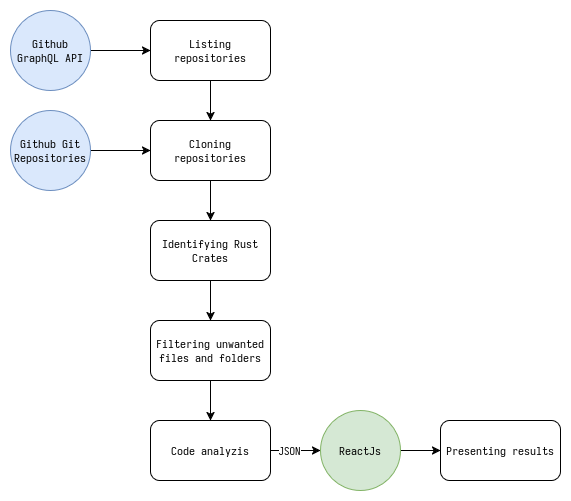

The diagram above was exported from draw.io. Its source (the exported page's mxGraphModel, read from the mxfile embedded in the PNG):
<mxGraphModel dx="1398" dy="747" grid="1" gridSize="10" guides="1" tooltips="1" connect="1" arrows="1" fold="1" page="1" pageScale="1" pageWidth="850" pageHeight="1100" math="0" shadow="0">
  <root>
    <mxCell id="0" />
    <mxCell id="1" parent="0" />
    <mxCell id="pBkudg-xNDCMBdaQEPqg-3" value="" style="edgeStyle=orthogonalEdgeStyle;rounded=0;orthogonalLoop=1;jettySize=auto;html=1;" parent="1" source="pBkudg-xNDCMBdaQEPqg-1" target="pBkudg-xNDCMBdaQEPqg-2" edge="1">
      <mxGeometry relative="1" as="geometry" />
    </mxCell>
    <mxCell id="pBkudg-xNDCMBdaQEPqg-1" value="Listing repositories" style="rounded=1;whiteSpace=wrap;html=1;" parent="1" vertex="1">
      <mxGeometry x="320" y="460" width="120" height="60" as="geometry" />
    </mxCell>
    <mxCell id="pBkudg-xNDCMBdaQEPqg-5" value="" style="edgeStyle=orthogonalEdgeStyle;rounded=0;orthogonalLoop=1;jettySize=auto;html=1;" parent="1" source="pBkudg-xNDCMBdaQEPqg-2" target="pBkudg-xNDCMBdaQEPqg-4" edge="1">
      <mxGeometry relative="1" as="geometry" />
    </mxCell>
    <mxCell id="pBkudg-xNDCMBdaQEPqg-2" value="Cloning repositories" style="whiteSpace=wrap;html=1;rounded=1;" parent="1" vertex="1">
      <mxGeometry x="320" y="560" width="120" height="60" as="geometry" />
    </mxCell>
    <mxCell id="pBkudg-xNDCMBdaQEPqg-7" value="" style="edgeStyle=orthogonalEdgeStyle;rounded=0;orthogonalLoop=1;jettySize=auto;html=1;" parent="1" source="pBkudg-xNDCMBdaQEPqg-4" target="pBkudg-xNDCMBdaQEPqg-6" edge="1">
      <mxGeometry relative="1" as="geometry" />
    </mxCell>
    <mxCell id="pBkudg-xNDCMBdaQEPqg-4" value="Identifying Rust Crates" style="whiteSpace=wrap;html=1;rounded=1;" parent="1" vertex="1">
      <mxGeometry x="320" y="660" width="120" height="60" as="geometry" />
    </mxCell>
    <mxCell id="pBkudg-xNDCMBdaQEPqg-9" value="" style="edgeStyle=orthogonalEdgeStyle;rounded=0;orthogonalLoop=1;jettySize=auto;html=1;" parent="1" source="pBkudg-xNDCMBdaQEPqg-6" target="pBkudg-xNDCMBdaQEPqg-8" edge="1">
      <mxGeometry relative="1" as="geometry" />
    </mxCell>
    <mxCell id="pBkudg-xNDCMBdaQEPqg-6" value="Filtering unwanted files and folders" style="whiteSpace=wrap;html=1;rounded=1;" parent="1" vertex="1">
      <mxGeometry x="320" y="760" width="120" height="60" as="geometry" />
    </mxCell>
    <mxCell id="pBkudg-xNDCMBdaQEPqg-17" value="" style="edgeStyle=orthogonalEdgeStyle;rounded=0;orthogonalLoop=1;jettySize=auto;html=1;" parent="1" source="pBkudg-xNDCMBdaQEPqg-8" target="pBkudg-xNDCMBdaQEPqg-16" edge="1">
      <mxGeometry relative="1" as="geometry" />
    </mxCell>
    <mxCell id="pBkudg-xNDCMBdaQEPqg-20" value="JSON" style="edgeLabel;html=1;align=center;verticalAlign=middle;resizable=0;points=[];" parent="pBkudg-xNDCMBdaQEPqg-17" vertex="1" connectable="0">
      <mxGeometry x="-0.28" y="1" relative="1" as="geometry">
        <mxPoint as="offset" />
      </mxGeometry>
    </mxCell>
    <mxCell id="pBkudg-xNDCMBdaQEPqg-8" value="Code analyzis" style="whiteSpace=wrap;html=1;rounded=1;" parent="1" vertex="1">
      <mxGeometry x="320" y="860" width="120" height="60" as="geometry" />
    </mxCell>
    <mxCell id="pBkudg-xNDCMBdaQEPqg-11" style="edgeStyle=orthogonalEdgeStyle;rounded=0;orthogonalLoop=1;jettySize=auto;html=1;entryX=0;entryY=0.5;entryDx=0;entryDy=0;" parent="1" source="pBkudg-xNDCMBdaQEPqg-10" target="pBkudg-xNDCMBdaQEPqg-1" edge="1">
      <mxGeometry relative="1" as="geometry" />
    </mxCell>
    <mxCell id="pBkudg-xNDCMBdaQEPqg-10" value="Github GraphQL API" style="ellipse;whiteSpace=wrap;html=1;aspect=fixed;fillColor=#dae8fc;strokeColor=#6c8ebf;" parent="1" vertex="1">
      <mxGeometry x="180" y="450" width="80" height="80" as="geometry" />
    </mxCell>
    <mxCell id="pBkudg-xNDCMBdaQEPqg-13" style="edgeStyle=orthogonalEdgeStyle;rounded=0;orthogonalLoop=1;jettySize=auto;html=1;entryX=0;entryY=0.5;entryDx=0;entryDy=0;" parent="1" source="pBkudg-xNDCMBdaQEPqg-12" target="pBkudg-xNDCMBdaQEPqg-2" edge="1">
      <mxGeometry relative="1" as="geometry" />
    </mxCell>
    <mxCell id="pBkudg-xNDCMBdaQEPqg-12" value="&lt;div&gt;Github Git&lt;/div&gt;&lt;div&gt;Repositories&lt;/div&gt;" style="ellipse;whiteSpace=wrap;html=1;aspect=fixed;fillColor=#dae8fc;strokeColor=#6c8ebf;" parent="1" vertex="1">
      <mxGeometry x="180" y="550" width="80" height="80" as="geometry" />
    </mxCell>
    <mxCell id="pBkudg-xNDCMBdaQEPqg-19" value="" style="edgeStyle=orthogonalEdgeStyle;rounded=0;orthogonalLoop=1;jettySize=auto;html=1;" parent="1" source="pBkudg-xNDCMBdaQEPqg-16" target="pBkudg-xNDCMBdaQEPqg-18" edge="1">
      <mxGeometry relative="1" as="geometry" />
    </mxCell>
    <mxCell id="pBkudg-xNDCMBdaQEPqg-16" value="ReactJs" style="ellipse;whiteSpace=wrap;html=1;rounded=1;fillColor=#d5e8d4;strokeColor=#82b366;" parent="1" vertex="1">
      <mxGeometry x="490" y="850" width="80" height="80" as="geometry" />
    </mxCell>
    <mxCell id="pBkudg-xNDCMBdaQEPqg-18" value="Presenting results" style="whiteSpace=wrap;html=1;rounded=1;" parent="1" vertex="1">
      <mxGeometry x="610" y="860" width="120" height="60" as="geometry" />
    </mxCell>
  </root>
</mxGraphModel>